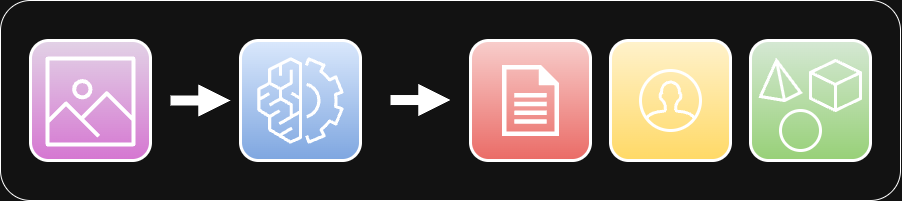

The diagram above was exported from draw.io. Its source (the exported page's mxGraphModel, read from the mxfile embedded in the PNG):
<mxGraphModel dx="1074" dy="861" grid="1" gridSize="10" guides="1" tooltips="1" connect="1" arrows="1" fold="1" page="1" pageScale="1" pageWidth="850" pageHeight="1100" math="0" shadow="0">
  <root>
    <mxCell id="0" />
    <mxCell id="1" parent="0" />
    <mxCell id="VDcPt_6Pnx4x6B1gnODi-34" value="" style="rounded=1;whiteSpace=wrap;html=1;" vertex="1" parent="1">
      <mxGeometry x="150" y="264" width="900" height="200" as="geometry" />
    </mxCell>
    <mxCell id="VDcPt_6Pnx4x6B1gnODi-15" value="" style="group" vertex="1" connectable="0" parent="1">
      <mxGeometry x="900" y="304" width="120" height="120" as="geometry" />
    </mxCell>
    <mxCell id="VDcPt_6Pnx4x6B1gnODi-12" value="" style="rounded=1;whiteSpace=wrap;html=1;fillColor=#d5e8d4;gradientColor=#97d077;strokeColor=#FFFFFF;strokeWidth=3;" vertex="1" parent="VDcPt_6Pnx4x6B1gnODi-15">
      <mxGeometry width="120" height="120" as="geometry" />
    </mxCell>
    <mxCell id="VDcPt_6Pnx4x6B1gnODi-9" value="" style="html=1;shape=mxgraph.basic.isocube;isoAngle=15;fillColor=none;strokeWidth=3;" vertex="1" parent="VDcPt_6Pnx4x6B1gnODi-15">
      <mxGeometry x="60" y="20" width="50" height="50" as="geometry" />
    </mxCell>
    <mxCell id="VDcPt_6Pnx4x6B1gnODi-10" value="" style="verticalLabelPosition=bottom;verticalAlign=top;html=1;shape=mxgraph.basic.pyramid;dx1=0.4;dx2=0.6;dy1=0.9;dy2=0.8;fillColor=none;strokeWidth=3;" vertex="1" parent="VDcPt_6Pnx4x6B1gnODi-15">
      <mxGeometry x="10" y="20" width="40" height="40" as="geometry" />
    </mxCell>
    <mxCell id="VDcPt_6Pnx4x6B1gnODi-11" value="" style="ellipse;whiteSpace=wrap;html=1;aspect=fixed;fillColor=none;strokeWidth=3;" vertex="1" parent="VDcPt_6Pnx4x6B1gnODi-15">
      <mxGeometry x="30" y="70" width="40" height="40" as="geometry" />
    </mxCell>
    <mxCell id="VDcPt_6Pnx4x6B1gnODi-16" value="" style="group" vertex="1" connectable="0" parent="1">
      <mxGeometry x="620" y="304" width="120" height="120" as="geometry" />
    </mxCell>
    <mxCell id="VDcPt_6Pnx4x6B1gnODi-13" value="" style="rounded=1;whiteSpace=wrap;html=1;fillColor=#f8cecc;gradientColor=#ea6b66;strokeColor=#FFFFFF;strokeWidth=3;" vertex="1" parent="VDcPt_6Pnx4x6B1gnODi-16">
      <mxGeometry width="120" height="120" as="geometry" />
    </mxCell>
    <mxCell id="VDcPt_6Pnx4x6B1gnODi-4" value="" style="sketch=0;aspect=fixed;pointerEvents=1;shadow=0;dashed=0;html=1;strokeColor=#FFFFFF;labelPosition=center;verticalLabelPosition=bottom;verticalAlign=top;align=center;fillColor=#FFFFFF;shape=mxgraph.mscae.enterprise.document;fontColor=#ffffff;" vertex="1" parent="VDcPt_6Pnx4x6B1gnODi-16">
      <mxGeometry x="32" y="25" width="56" height="70" as="geometry" />
    </mxCell>
    <mxCell id="VDcPt_6Pnx4x6B1gnODi-17" value="" style="group" vertex="1" connectable="0" parent="1">
      <mxGeometry x="760" y="304" width="120" height="120" as="geometry" />
    </mxCell>
    <mxCell id="VDcPt_6Pnx4x6B1gnODi-14" value="" style="rounded=1;whiteSpace=wrap;html=1;fillColor=#fff2cc;strokeColor=#FFFFFF;gradientColor=#ffd966;strokeWidth=3;" vertex="1" parent="VDcPt_6Pnx4x6B1gnODi-17">
      <mxGeometry width="120" height="120" as="geometry" />
    </mxCell>
    <mxCell id="VDcPt_6Pnx4x6B1gnODi-8" value="" style="html=1;verticalLabelPosition=bottom;align=center;labelBackgroundColor=#ffffff;verticalAlign=top;strokeWidth=3;strokeColor=#FFFFFF;shadow=0;dashed=0;shape=mxgraph.ios7.icons.user;fillColor=none;" vertex="1" parent="VDcPt_6Pnx4x6B1gnODi-17">
      <mxGeometry x="30" y="30" width="60" height="60" as="geometry" />
    </mxCell>
    <mxCell id="VDcPt_6Pnx4x6B1gnODi-28" value="" style="group" vertex="1" connectable="0" parent="1">
      <mxGeometry x="390" y="304" width="120" height="120" as="geometry" />
    </mxCell>
    <mxCell id="VDcPt_6Pnx4x6B1gnODi-23" value="" style="rounded=1;whiteSpace=wrap;html=1;fillColor=#dae8fc;strokeColor=#FFFFFF;gradientColor=#7ea6e0;strokeWidth=3;" vertex="1" parent="VDcPt_6Pnx4x6B1gnODi-28">
      <mxGeometry width="120" height="120" as="geometry" />
    </mxCell>
    <mxCell id="VDcPt_6Pnx4x6B1gnODi-2" value="" style="sketch=0;points=[[0,0,0],[0.25,0,0],[0.5,0,0],[0.75,0,0],[1,0,0],[0,1,0],[0.25,1,0],[0.5,1,0],[0.75,1,0],[1,1,0],[0,0.25,0],[0,0.5,0],[0,0.75,0],[1,0.25,0],[1,0.5,0],[1,0.75,0]];outlineConnect=0;fontColor=#232F3E;fillColor=none;strokeColor=#ffffff;dashed=0;verticalLabelPosition=bottom;verticalAlign=top;align=center;html=1;fontSize=12;fontStyle=0;aspect=fixed;shape=mxgraph.aws4.resourceIcon;resIcon=mxgraph.aws4.machine_learning;" vertex="1" parent="VDcPt_6Pnx4x6B1gnODi-28">
      <mxGeometry x="6" y="6" width="108" height="108" as="geometry" />
    </mxCell>
    <mxCell id="VDcPt_6Pnx4x6B1gnODi-31" value="" style="edgeStyle=orthogonalEdgeStyle;rounded=0;orthogonalLoop=1;jettySize=auto;html=1;strokeWidth=10;endArrow=block;endFill=1;" edge="1" parent="1">
      <mxGeometry relative="1" as="geometry">
        <mxPoint x="320" y="364" as="sourcePoint" />
        <mxPoint x="380" y="364" as="targetPoint" />
      </mxGeometry>
    </mxCell>
    <mxCell id="VDcPt_6Pnx4x6B1gnODi-32" value="" style="edgeStyle=orthogonalEdgeStyle;rounded=0;orthogonalLoop=1;jettySize=auto;html=1;strokeWidth=10;endArrow=block;endFill=1;" edge="1" parent="1">
      <mxGeometry relative="1" as="geometry">
        <mxPoint x="540" y="363.52" as="sourcePoint" />
        <mxPoint x="600" y="363.52" as="targetPoint" />
      </mxGeometry>
    </mxCell>
    <mxCell id="VDcPt_6Pnx4x6B1gnODi-36" value="" style="group" vertex="1" connectable="0" parent="1">
      <mxGeometry x="180" y="304" width="120" height="120" as="geometry" />
    </mxCell>
    <mxCell id="VDcPt_6Pnx4x6B1gnODi-20" value="" style="rounded=1;whiteSpace=wrap;html=1;fillColor=#E2D2E6;gradientColor=#D576D1;strokeColor=#FFFFFF;strokeWidth=3;" vertex="1" parent="VDcPt_6Pnx4x6B1gnODi-36">
      <mxGeometry width="120" height="120" as="geometry" />
    </mxCell>
    <mxCell id="VDcPt_6Pnx4x6B1gnODi-1" value="" style="sketch=0;outlineConnect=0;fontColor=#232F3E;gradientColor=none;fillColor=#FFFFFF;strokeColor=none;dashed=0;verticalLabelPosition=bottom;verticalAlign=top;align=center;html=1;fontSize=12;fontStyle=0;aspect=fixed;pointerEvents=1;shape=mxgraph.aws4.container_registry_image;" vertex="1" parent="VDcPt_6Pnx4x6B1gnODi-36">
      <mxGeometry x="15" y="16" width="90" height="90" as="geometry" />
    </mxCell>
  </root>
</mxGraphModel>